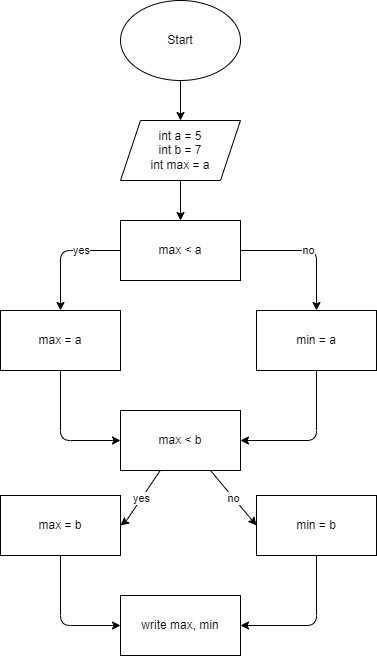

The diagram above was exported from draw.io. Its source (the exported page's mxGraphModel, read from the mxfile embedded in the PNG):
<mxGraphModel dx="857" dy="303" grid="1" gridSize="10" guides="1" tooltips="1" connect="1" arrows="1" fold="1" page="1" pageScale="1" pageWidth="827" pageHeight="1169" math="0" shadow="0">
  <root>
    <mxCell id="0" />
    <mxCell id="1" parent="0" />
    <mxCell id="4" value="" style="edgeStyle=none;html=1;" edge="1" parent="1" source="2" target="3">
      <mxGeometry relative="1" as="geometry" />
    </mxCell>
    <mxCell id="2" value="Start" style="ellipse;whiteSpace=wrap;html=1;" vertex="1" parent="1">
      <mxGeometry x="354" y="10" width="120" height="80" as="geometry" />
    </mxCell>
    <mxCell id="6" value="" style="edgeStyle=none;html=1;" edge="1" parent="1" source="3" target="5">
      <mxGeometry relative="1" as="geometry" />
    </mxCell>
    <mxCell id="3" value="int a = 5&lt;br&gt;int b = 7&lt;br&gt;int max = a" style="shape=parallelogram;perimeter=parallelogramPerimeter;whiteSpace=wrap;html=1;fixedSize=1;" vertex="1" parent="1">
      <mxGeometry x="354" y="130" width="120" height="60" as="geometry" />
    </mxCell>
    <mxCell id="8" value="" style="edgeStyle=none;html=1;" edge="1" parent="1" source="5" target="7">
      <mxGeometry relative="1" as="geometry">
        <Array as="points">
          <mxPoint x="294" y="260" />
        </Array>
      </mxGeometry>
    </mxCell>
    <mxCell id="25" value="yes" style="edgeLabel;html=1;align=center;verticalAlign=middle;resizable=0;points=[];" vertex="1" connectable="0" parent="8">
      <mxGeometry x="-0.3358" y="-1" relative="1" as="geometry">
        <mxPoint as="offset" />
      </mxGeometry>
    </mxCell>
    <mxCell id="10" value="no" style="edgeStyle=none;html=1;" edge="1" parent="1" source="5" target="9">
      <mxGeometry relative="1" as="geometry">
        <Array as="points">
          <mxPoint x="550" y="260" />
        </Array>
      </mxGeometry>
    </mxCell>
    <mxCell id="5" value="max &amp;lt; a" style="whiteSpace=wrap;html=1;" vertex="1" parent="1">
      <mxGeometry x="354" y="230" width="120" height="60" as="geometry" />
    </mxCell>
    <mxCell id="12" style="edgeStyle=none;html=1;entryX=0;entryY=0.5;entryDx=0;entryDy=0;" edge="1" parent="1" source="7" target="11">
      <mxGeometry relative="1" as="geometry">
        <Array as="points">
          <mxPoint x="294" y="450" />
        </Array>
      </mxGeometry>
    </mxCell>
    <mxCell id="7" value="max = a" style="whiteSpace=wrap;html=1;" vertex="1" parent="1">
      <mxGeometry x="234" y="320" width="120" height="60" as="geometry" />
    </mxCell>
    <mxCell id="13" style="edgeStyle=none;html=1;exitX=0.5;exitY=1;exitDx=0;exitDy=0;entryX=1;entryY=0.5;entryDx=0;entryDy=0;" edge="1" parent="1" source="9" target="11">
      <mxGeometry relative="1" as="geometry">
        <Array as="points">
          <mxPoint x="550" y="450" />
        </Array>
      </mxGeometry>
    </mxCell>
    <mxCell id="9" value="min = a" style="whiteSpace=wrap;html=1;" vertex="1" parent="1">
      <mxGeometry x="490" y="320" width="120" height="60" as="geometry" />
    </mxCell>
    <mxCell id="15" value="yes" style="edgeStyle=none;html=1;entryX=1;entryY=0.5;entryDx=0;entryDy=0;" edge="1" parent="1" source="11" target="20">
      <mxGeometry relative="1" as="geometry">
        <mxPoint x="414" y="560" as="targetPoint" />
        <Array as="points">
          <mxPoint x="360" y="530" />
        </Array>
      </mxGeometry>
    </mxCell>
    <mxCell id="24" value="no" style="edgeStyle=none;html=1;exitX=0.75;exitY=1;exitDx=0;exitDy=0;entryX=0;entryY=0.5;entryDx=0;entryDy=0;" edge="1" parent="1" source="11" target="22">
      <mxGeometry relative="1" as="geometry" />
    </mxCell>
    <mxCell id="11" value="max &amp;lt; b" style="rounded=0;whiteSpace=wrap;html=1;" vertex="1" parent="1">
      <mxGeometry x="354" y="420" width="120" height="60" as="geometry" />
    </mxCell>
    <mxCell id="19" style="edgeStyle=none;html=1;entryX=0;entryY=0.5;entryDx=0;entryDy=0;" edge="1" parent="1" source="20" target="23">
      <mxGeometry relative="1" as="geometry">
        <Array as="points">
          <mxPoint x="294" y="635" />
        </Array>
      </mxGeometry>
    </mxCell>
    <mxCell id="20" value="max = b" style="whiteSpace=wrap;html=1;" vertex="1" parent="1">
      <mxGeometry x="234" y="505" width="120" height="60" as="geometry" />
    </mxCell>
    <mxCell id="21" style="edgeStyle=none;html=1;exitX=0.5;exitY=1;exitDx=0;exitDy=0;entryX=1;entryY=0.5;entryDx=0;entryDy=0;" edge="1" parent="1" source="22" target="23">
      <mxGeometry relative="1" as="geometry">
        <Array as="points">
          <mxPoint x="550" y="635" />
        </Array>
      </mxGeometry>
    </mxCell>
    <mxCell id="22" value="min = b" style="whiteSpace=wrap;html=1;" vertex="1" parent="1">
      <mxGeometry x="490" y="505" width="120" height="60" as="geometry" />
    </mxCell>
    <mxCell id="23" value="write max, min" style="rounded=0;whiteSpace=wrap;html=1;" vertex="1" parent="1">
      <mxGeometry x="354" y="605" width="120" height="60" as="geometry" />
    </mxCell>
  </root>
</mxGraphModel>